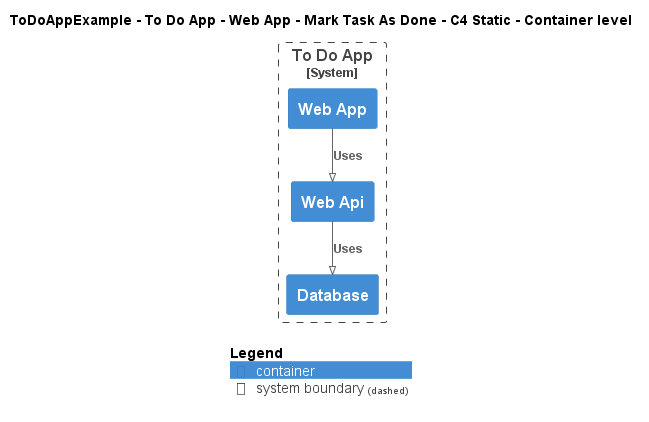

The diagram above was rendered by PlantUML. Its source (embedded in the PNG):
@startuml
!pragma layout smetana
!include ..\..\..\..\..\..\..\.c4s\C4_Container.puml

AddElementTag("c4interflow:lifecycle:new", $bgColor=green, $fontColor=#ffffff, $borderColor=green, $shadowing="False")
AddElementTag("c4interflow:lifecycle:changed", $bgColor=orange, $fontColor=#ffffff, $borderColor=orange, $shadowing="False")
AddElementTag("c4interflow:lifecycle:removed", $bgColor=red, $fontColor=#ffffff, $borderColor=red, $shadowing="False")

AddRelTag("c4interflow:lifecycle:new", $textColor=green, $lineColor=green)
AddRelTag("c4interflow:lifecycle:changed", $textColor=orange, $lineColor=orange)
AddRelTag("c4interflow:lifecycle:removed", $textColor=red, $lineColor=red)

SHOW_PERSON_PORTRAIT()
LAYOUT_TOP_DOWN()

skinparam linetype polyline

title ToDoAppExample - To Do App - Web App - Mark Task As Done - C4 Static - Container level


System_Boundary(ToDoAppExample.SoftwareSystems.ToDoApp, "To Do App") {
    Container(ToDoAppExample.SoftwareSystems.ToDoApp.Containers.WebApp, "Web App", "", "")
    Container(ToDoAppExample.SoftwareSystems.ToDoApp.Containers.WebApi, "Web Api", "", "")
    Container(ToDoAppExample.SoftwareSystems.ToDoApp.Containers.Database, "Database", "", "")
}

Rel(ToDoAppExample.SoftwareSystems.ToDoApp.Containers.WebApp, ToDoAppExample.SoftwareSystems.ToDoApp.Containers.WebApi, "Uses")
Rel(ToDoAppExample.SoftwareSystems.ToDoApp.Containers.WebApi, ToDoAppExample.SoftwareSystems.ToDoApp.Containers.Database, "Uses")


SHOW_LEGEND()
@enduml